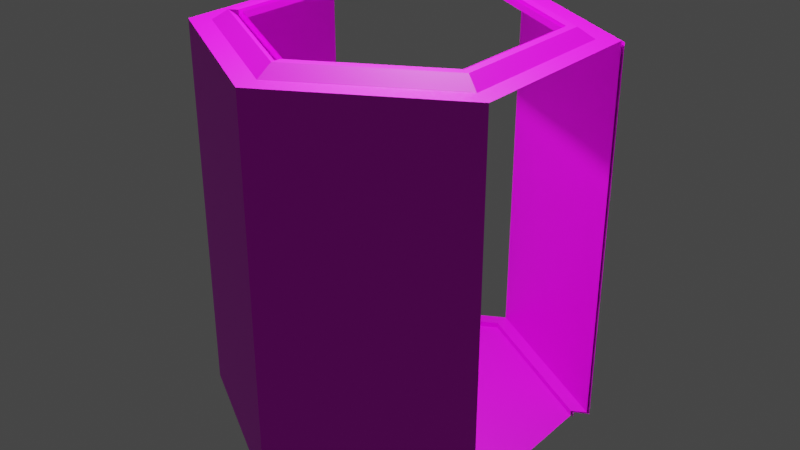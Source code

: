 # Source: Hexagon_Environment.blend  (saved by Blender 3.5.10; exported with 4.5.12 LTS)
import bpy
from mathutils import Matrix  # noqa: F401  (used for matrix-valued properties, if any)

bpy.ops.wm.read_factory_settings(use_empty=True)
scene = bpy.context.scene
scene.name = 'Scene'

# ---- collections
col_scene = bpy.data.collections.new('Scene'); scene.collection.children.link(col_scene)
col_collection = bpy.data.collections.new('Collection'); scene.collection.children.link(col_collection)

# ---- images (referenced by path relative to the original .blend; pixels are not part of the script)
import os
ASSET_DIR = os.environ.get("B2B_ASSET_DIR", "")  # directory of the original .blend (textures are referenced by path, not embedded)
HERE = os.path.dirname(os.path.abspath(__file__))  # packed textures are extracted next to this script under _unpacked/

def load_image(name, relpath, width, height, colorspace="sRGB"):
    """Load a texture the original file referenced (path relative to the .blend, or extracted next to this script)."""
    p = next((c for c in (os.path.join(HERE, relpath), os.path.join(ASSET_DIR, relpath)) if relpath and os.path.exists(c)), "")
    if p:
        img = bpy.data.images.load(p, check_existing=True)
        img.name = name
    else:  # same state as the original file: an image datablock whose file is absent (Cycles renders it pink)
        img = bpy.data.images.new(name, width, height)
        img.source = "FILE"
        img.filepath = "//" + (relpath or name)
    img.colorspace_settings.name = colorspace
    return img
img_color_png = load_image('Color.png', 'Color.png', 1024, 1024, 'sRGB')

# ---- materials (node trees are filled in below, after node groups)
mat_material_001 = bpy.data.materials.new('Material.001')
mat_material_001.use_transparent_shadow = False
mat_material_002 = bpy.data.materials.new('Material.002')
mat_material_002.use_transparent_shadow = False

# ---- material node trees
mat_material_001.use_nodes = True; mat_material_001.node_tree.nodes.clear()
_N = mat_material_001.node_tree.nodes; _L = mat_material_001.node_tree.links
n0 = _N.new('ShaderNodeBsdfPrincipled'); n0.name = 'Principled BSDF'; n0.location = (10, 300)
n0.distribution = 'GGX'
n0.subsurface_method = 'BURLEY'
n0.inputs[3].default_value = 1.45
n0.inputs[27].default_value = (0.0, 0.0, 0.0, 1.0)
n0.inputs[28].default_value = 1.0
n1 = _N.new('ShaderNodeOutputMaterial'); n1.name = 'Material Output'; n1.location = (300, 300)
n2 = _N.new('ShaderNodeTexImage'); n2.name = 'Image Texture'; n2.location = (-280, 280)
n2.image = img_color_png
_L.new(n0.outputs[0], n1.inputs[0])
_L.new(n2.outputs[0], n0.inputs[0])
n1.is_active_output = True
mat_material_002.use_nodes = True; mat_material_002.node_tree.nodes.clear()
_N = mat_material_002.node_tree.nodes; _L = mat_material_002.node_tree.links
n0 = _N.new('ShaderNodeBsdfPrincipled'); n0.name = 'Principled BSDF'; n0.location = (10, 300)
n0.distribution = 'GGX'
n0.subsurface_method = 'BURLEY'
n0.inputs[3].default_value = 1.45
n0.inputs[28].default_value = 1.0
n1 = _N.new('ShaderNodeOutputMaterial'); n1.name = 'Material Output'; n1.location = (300, 300)
_L.new(n0.outputs[0], n1.inputs[0])
n1.is_active_output = True

# ---- world
world_world = bpy.data.worlds.new('World'); scene.world = world_world
world_world.use_nodes = True; world_world.node_tree.nodes.clear()
_N = world_world.node_tree.nodes; _L = world_world.node_tree.links
n0 = _N.new('ShaderNodeOutputWorld'); n0.name = 'World Output'; n0.location = (300, 300)
n1 = _N.new('ShaderNodeBackground'); n1.name = 'Background'; n1.location = (10, 300)
n1.inputs[0].default_value = (0.05088, 0.05088, 0.05088, 1.0)
_L.new(n1.outputs[0], n0.inputs[0])
n0.is_active_output = True
world_world.color = (0.05088, 0.05088, 0.05088)
world_world.use_sun_shadow = False
world_world.sun_shadow_jitter_overblur = 0.0

# ---- lights
light_area = bpy.data.lights.new('Area', 'AREA')
light_area.transmission_factor = 0.0
light_area.energy = 10.13
light_area.shadow_soft_size = 1.0
light_area.shadow_maximum_resolution = 0.006
light_area.use_absolute_resolution = True
light_area.size = 1.0
light_area.size_y = 1.0
light_light = bpy.data.lights.new('Light', 'POINT')
light_light.transmission_factor = 0.0
light_light.energy = 1000.0
light_light.shadow_soft_size = 0.1
light_light.shadow_maximum_resolution = 0.006
light_light.use_absolute_resolution = True

# ---- meshes
me_circle = bpy.data.meshes.new('Circle')
me_circle.from_pydata([(0.0, 1.0, 0.0), (-0.866, 0.5, 0.0), (-0.866, -0.5, 0.0), (8.742e-08, -1.0, 0.0), (0.866, -0.5, 0.0), (0.866, 0.5, 0.0), (3.974e-08, 0.0, 0.0), (-0.8888, -0.1211, 0.9854), (-0.8888, 0.1211, 0.9854), (-0.8888, -0.1211, 1.281), (-0.8888, 0.1211, 1.281), (-0.8939, -0.1338, 0.97), (-0.8939, 0.1338, 0.97), (-0.8939, -0.1338, 1.297), (-0.8939, 0.1338, 1.297), (-0.8931, -0.1211, 0.9854), (-0.8931, 0.1211, 0.9854), (-0.8931, 0.1211, 1.281), (-0.8931, -0.1211, 1.281)], [], [(3, 6, 2), (1, 6, 0), (0, 6, 5), (4, 6, 3), (2, 6, 1), (5, 6, 4), (9, 10, 14, 13), (8, 12, 14, 10), (7, 11, 12, 8), (9, 13, 11, 7), (10, 17, 16, 8), (8, 16, 15, 7), (7, 15, 18, 9), (10, 9, 18, 15, 16, 17)])
_uv = me_circle.uv_layers.new(name='UVMap')
_uv.uv.foreach_set('vector', [0.5434, 0.4298, 0.5434, 0.4977, 0.5346, 0.4638, 0.5346, 0.5317, 0.5434, 0.4977, 0.5434, 0.5657, 0.5434, 0.5657, 0.5434, 0.4977, 0.5523, 0.5317, 0.5523, 0.4638, 0.5434, 0.4977, 0.5434, 0.4298, 0.5346, 0.4638, 0.5434, 0.4977, 0.5346, 0.5317, 0.5523, 0.5317, 0.5434, 0.4977, 0.5523, 0.4638, 0.8197, 0.697, 0.7218, 0.6871, 0.7165, 0.6964, 0.8241, 0.7054, 0.7198, 0.5148, 0.715, 0.5053, 0.7165, 0.6964, 0.7218, 0.6871, 0.819, 0.5195, 0.8241, 0.511, 0.715, 0.5053, 0.7198, 0.5148, 0.8197, 0.697, 0.8241, 0.7054, 0.8241, 0.511, 0.819, 0.5195, 0.7218, 0.6871, 0.7235, 0.6846, 0.7225, 0.5179, 0.7198, 0.5148, 0.7198, 0.5148, 0.7225, 0.5179, 0.8169, 0.5235, 0.819, 0.5195, 0.819, 0.5195, 0.8169, 0.5235, 0.8167, 0.6923, 0.8197, 0.697, 0.7218, 0.6871, 0.8197, 0.697, 0.8167, 0.6923, 0.8724, 0.004138, 0.137, -0.0005255, 0.1342, 0.9825])
me_circle.materials.append(mat_material_001)
me_circle.materials.append(mat_material_002)
me_circle.materials.append(mat_material_001)
me_circle.use_remesh_fix_poles = True
me_circle.use_remesh_preserve_attributes = False
me_circle.use_mirror_vertex_groups = False
me_circle.update()
me_circle_001 = bpy.data.meshes.new('Circle.001')
me_circle_001.from_pydata([(0.0, 1.0, 0.0), (-0.866, 0.5, 0.0), (-0.866, -0.5, 0.0), (8.742e-08, -1.0, 0.0), (0.866, -0.5, 0.0), (0.866, 0.5, 0.0), (0.866, -0.5, 0.03346), (8.742e-08, -1.0, 0.03346), (-0.866, -0.5, 0.03346), (-0.866, 0.5, 0.03346), (0.0, 1.0, 0.03346), (0.866, 0.5, 0.03346), (0.8944, -0.5164, 0.03346), (8.964e-08, -1.033, 0.03346), (-0.8944, -0.5164, 0.03346), (-0.8944, 0.5164, 0.03346), (-6.508e-10, 1.033, 0.03346), (0.8944, 0.5164, 0.03346), (0.8944, -0.5164, 2.233), (8.964e-08, -1.033, 2.233), (-0.8944, -0.5164, 2.233), (-0.8944, 0.5164, 2.233), (-6.508e-10, 1.033, 2.233), (0.8944, 0.5164, 2.233), (0.8363, -0.4828, 2.233), (8.575e-08, -0.9657, 2.233), (-0.8363, -0.4828, 2.233), (-0.8363, 0.4828, 2.233), (1.327e-09, 0.9657, 2.233), (0.8363, 0.4828, 2.233), (0.7572, -0.4372, 2.291), (8.234e-08, -0.8744, 2.291), (-0.7572, -0.4372, 2.291), (-0.7572, 0.4372, 2.291), (5.898e-09, 0.8744, 2.291), (0.7572, 0.4372, 2.291), (9.182e-09, 0.8209, 2.291), (-0.7109, 0.4105, 2.291), (-0.7109, -0.4105, 2.291), (8.095e-08, -0.8209, 2.291), (0.7109, -0.4105, 2.291), (0.7109, 0.4105, 2.291), (9.182e-09, 0.8209, 2.244), (-0.7109, 0.4105, 2.244), (-0.7109, -0.4105, 2.244), (8.095e-08, -0.8209, 2.244), (0.7109, -0.4105, 2.244), (0.7109, 0.4105, 2.244), (1.048e-08, 0.7997, 2.244), (-0.6926, 0.3999, 2.244), (-0.6926, -0.3999, 2.244), (8.04e-08, -0.7997, 2.244), (0.6926, -0.3999, 2.244), (0.6926, 0.3999, 2.244), (1.048e-08, 0.7997, 2.283), (-0.6926, 0.3999, 2.283), (-0.6926, -0.3999, 2.283), (8.04e-08, -0.7997, 2.283), (0.6926, -0.3999, 2.283), (0.6926, 0.3999, 2.283), (-2.617e-09, 1.09, 0.03346), (0.944, 0.545, 0.03346), (0.944, -0.545, 0.03346), (9.268e-08, -1.09, 0.03346), (-0.944, -0.545, 0.03346), (-0.944, 0.545, 0.03346), (-2.617e-09, 1.09, 2.233), (0.944, 0.545, 2.233), (0.944, -0.545, 2.233), (9.268e-08, -1.09, 2.233), (-0.944, -0.545, 2.233), (-0.944, 0.545, 2.233)], [], [(2, 8, 7, 3), (0, 10, 9, 1), (5, 11, 10, 0), (3, 7, 6, 4), (1, 9, 8, 2), (7, 13, 12, 6), (11, 17, 16, 10), (9, 15, 14, 8), (10, 16, 15, 9), (8, 14, 13, 7), (23, 22, 66, 67), (15, 16, 60, 65), (20, 19, 69, 70), (14, 15, 65, 64), (19, 18, 68, 69), (20, 21, 27, 26), (18, 19, 25, 24), (22, 23, 29, 28), (21, 22, 28, 27), (19, 20, 26, 25), (23, 18, 24, 29), (27, 28, 34, 33), (25, 26, 32, 31), (29, 24, 30, 35), (26, 27, 33, 32), (24, 25, 31, 30), (28, 29, 35, 34), (37, 36, 42, 43), (41, 40, 46, 47), (40, 39, 45, 46), (38, 37, 43, 44), (36, 41, 47, 42), (39, 38, 44, 45), (44, 43, 49, 50), (46, 45, 51, 52), (42, 47, 53, 48), (43, 42, 48, 49), (45, 44, 50, 51), (47, 46, 52, 53), (50, 49, 55, 56), (52, 51, 57, 58), (49, 48, 54, 55), (51, 50, 56, 57), (53, 52, 58, 59), (48, 53, 59, 54), (61, 67, 66, 60), (64, 70, 69, 63), (65, 71, 70, 64), (63, 69, 68, 62), (12, 13, 63, 62), (21, 20, 70, 71), (18, 23, 67, 68), (13, 14, 64, 63), (22, 21, 71, 66), (16, 17, 61, 60), (35, 41, 36, 34), (34, 36, 37, 33), (33, 37, 38, 32), (31, 32, 50, 51), (31, 39, 40, 30), (30, 40, 41, 35)])
_uv = me_circle_001.uv_layers.new(name='UVMap')
_uv.uv.foreach_set('vector', [0.869, 0.8624, 0.8688, 0.863, 0.869, 0.8311, 0.8691, 0.8318, 0.8774, 0.8632, 0.8775, 0.864, 0.8731, 0.8781, 0.8731, 0.8769, 0.8774, 0.8327, 0.8775, 0.8322, 0.8775, 0.864, 0.8774, 0.8632, 0.8691, 0.8318, 0.869, 0.8311, 0.8733, 0.8159, 0.8733, 0.8171, 0.8731, 0.8769, 0.8731, 0.8781, 0.8688, 0.863, 0.869, 0.8624, 0.869, 0.8311, 0.8688, 0.8306, 0.8733, 0.8149, 0.8733, 0.8159, 0.8775, 0.8322, 0.8777, 0.8317, 0.8777, 0.8646, 0.8775, 0.864, 0.8731, 0.8781, 0.8731, 0.8791, 0.8687, 0.8635, 0.8688, 0.863, 0.8775, 0.864, 0.8777, 0.8646, 0.8731, 0.8791, 0.8731, 0.8781, 0.8688, 0.863, 0.8687, 0.8635, 0.8688, 0.8306, 0.869, 0.8311, 0.5361, 0.4781, 0.5373, 0.4803, 0.5373, 0.4803, 0.5361, 0.4781, 0.8731, 0.8791, 0.8777, 0.8646, 0.8777, 0.8646, 0.8731, 0.8791, 0.5379, 0.4658, 0.5367, 0.4636, 0.5367, 0.4636, 0.5379, 0.4658, 0.8687, 0.8635, 0.8731, 0.8791, 0.8731, 0.8791, 0.8687, 0.8635, 0.5367, 0.4636, 0.5357, 0.4697, 0.5357, 0.4697, 0.5367, 0.4636, 0.5379, 0.4658, 0.5383, 0.4742, 0.5382, 0.474, 0.5379, 0.4662, 0.5357, 0.4697, 0.5367, 0.4636, 0.5367, 0.4642, 0.5358, 0.4699, 0.5373, 0.4803, 0.5361, 0.4781, 0.5361, 0.4777, 0.5373, 0.4797, 0.5383, 0.4742, 0.5373, 0.4803, 0.5373, 0.4797, 0.5382, 0.474, 0.5367, 0.4636, 0.5379, 0.4658, 0.5379, 0.4662, 0.5367, 0.4642, 0.5361, 0.4781, 0.5357, 0.4697, 0.5358, 0.4699, 0.5361, 0.4777, 0.5382, 0.474, 0.5373, 0.4797, 0.5373, 0.4788, 0.538, 0.4738, 0.5367, 0.4642, 0.5379, 0.4662, 0.5378, 0.4669, 0.5367, 0.4651, 0.5361, 0.4777, 0.5358, 0.4699, 0.536, 0.4701, 0.5362, 0.477, 0.5379, 0.4662, 0.5382, 0.474, 0.538, 0.4738, 0.5378, 0.4669, 0.5358, 0.4699, 0.5367, 0.4642, 0.5367, 0.4651, 0.536, 0.4701, 0.5373, 0.4797, 0.5361, 0.4777, 0.5362, 0.477, 0.5373, 0.4788, 0.8802, 0.8009, 0.8885, 0.7714, 0.8885, 0.7756, 0.8808, 0.8029, 0.8969, 0.7991, 0.8969, 0.8607, 0.8963, 0.8587, 0.8964, 0.8017, 0.8969, 0.8607, 0.8888, 0.8919, 0.8888, 0.8876, 0.8963, 0.8587, 0.8805, 0.8625, 0.8802, 0.8009, 0.8808, 0.8029, 0.8811, 0.86, 0.8885, 0.7714, 0.8969, 0.7991, 0.8964, 0.8017, 0.8885, 0.7756, 0.8888, 0.8919, 0.8805, 0.8625, 0.8811, 0.86, 0.8888, 0.8876, 0.8811, 0.86, 0.8808, 0.8029, 0.881, 0.8038, 0.8813, 0.8593, 0.8963, 0.8587, 0.8888, 0.8876, 0.8888, 0.886, 0.8962, 0.8579, 0.8885, 0.7756, 0.8964, 0.8017, 0.8962, 0.8024, 0.8885, 0.7772, 0.8808, 0.8029, 0.8885, 0.7756, 0.8885, 0.7772, 0.881, 0.8038, 0.8888, 0.8876, 0.8811, 0.86, 0.8813, 0.8593, 0.8888, 0.886, 0.8964, 0.8017, 0.8963, 0.8587, 0.8962, 0.8579, 0.8962, 0.8024, 0.8813, 0.8593, 0.881, 0.8038, 0.8815, 0.8051, 0.8817, 0.8574, 0.8962, 0.8579, 0.8888, 0.886, 0.8887, 0.8829, 0.8957, 0.8565, 0.881, 0.8038, 0.8885, 0.7772, 0.8886, 0.7802, 0.8815, 0.8051, 0.8888, 0.886, 0.8813, 0.8593, 0.8817, 0.8574, 0.8887, 0.8829, 0.8962, 0.8024, 0.8962, 0.8579, 0.8957, 0.8565, 0.8958, 0.8043, 0.8885, 0.7772, 0.8962, 0.8024, 0.8958, 0.8043, 0.8886, 0.7802, 0.5581, 0.3912, 0.5361, 0.4781, 0.5373, 0.4803, 0.537, 0.3105, 0.5159, 0.5526, 0.5379, 0.4658, 0.5367, 0.4636, 0.537, 0.6333, 0.5159, 0.3912, 0.5383, 0.4742, 0.5379, 0.4658, 0.5159, 0.5526, 0.537, 0.6333, 0.5367, 0.4636, 0.5357, 0.4697, 0.5581, 0.5526, 0.8733, 0.8149, 0.8688, 0.8306, 0.8688, 0.8306, 0.8733, 0.8149, 0.5383, 0.4742, 0.5379, 0.4658, 0.5379, 0.4658, 0.5383, 0.4742, 0.5357, 0.4697, 0.5361, 0.4781, 0.5361, 0.4781, 0.5357, 0.4697, 0.8688, 0.8306, 0.8687, 0.8635, 0.8687, 0.8635, 0.8688, 0.8306, 0.5373, 0.4803, 0.5383, 0.4742, 0.5383, 0.4742, 0.5373, 0.4803, 0.8777, 0.8646, 0.8777, 0.8317, 0.8777, 0.8317, 0.8777, 0.8646, 0.5362, 0.477, 0.8969, 0.7991, 0.8885, 0.7714, 0.5373, 0.4788, 0.5373, 0.4788, 0.8885, 0.7714, 0.8802, 0.8009, 0.538, 0.4738, 0.538, 0.4738, 0.8802, 0.8009, 0.8805, 0.8625, 0.5378, 0.4669, 0.5367, 0.4651, 0.5378, 0.4669, 0.8813, 0.8593, 0.8888, 0.886, 0.5367, 0.4651, 0.8888, 0.8919, 0.8969, 0.8607, 0.536, 0.4701, 0.536, 0.4701, 0.8969, 0.8607, 0.8969, 0.7991, 0.5362, 0.477])
me_circle_001.materials.append(mat_material_001)
me_circle_001.materials.append(mat_material_002)
me_circle_001.materials.append(mat_material_001)
me_circle_001.use_remesh_fix_poles = True
me_circle_001.use_remesh_preserve_attributes = False
me_circle_001.use_mirror_vertex_groups = False
me_circle_001.update()
me_circle_002 = bpy.data.meshes.new('Circle.002')
me_circle_002.from_pydata([(0.866, -0.5, 0.0), (0.866, 0.5, 0.0), (0.866, -0.5, 0.03346), (0.866, 0.5, 0.03346), (0.8944, -0.5164, 0.03346), (0.8944, 0.5164, 0.03346), (0.944, 0.545, 0.03346), (0.944, -0.545, 0.03346), (0.944, 0.545, 2.233), (0.944, -0.545, 2.233)], [], [(0, 2, 3, 1), (2, 4, 5, 3), (5, 4, 7, 6), (7, 9, 8, 6)])
_uv = me_circle_002.uv_layers.new(name='UVMap')
_uv.uv.foreach_set('vector', [0.8733, 0.8171, 0.8733, 0.8159, 0.8775, 0.8322, 0.8774, 0.8327, 0.8733, 0.8159, 0.8733, 0.8149, 0.8777, 0.8317, 0.8775, 0.8322, 0.8777, 0.8317, 0.8733, 0.8149, 0.8733, 0.8149, 0.8777, 0.8317, 0.5581, 0.5526, 0.5357, 0.4697, 0.5361, 0.4781, 0.5581, 0.3912])
me_circle_002.materials.append(mat_material_001)
me_circle_002.materials.append(mat_material_002)
me_circle_002.materials.append(mat_material_001)
me_circle_002.use_remesh_fix_poles = True
me_circle_002.use_remesh_preserve_attributes = False
me_circle_002.use_mirror_vertex_groups = False
me_circle_002.update()

# ---- objects
ob_area = bpy.data.objects.new('Area', light_area)
ob_light = bpy.data.objects.new('Light', light_light)
ob_hexagon_enironment = bpy.data.objects.new('Hexagon_Enironment', me_circle)
ob_hexagon_enironment_inner = bpy.data.objects.new('Hexagon_Enironment_Inner', me_circle_001)
ob_wall0 = bpy.data.objects.new('Wall0', me_circle_002)

# ---- transforms, parenting, visibility, modifiers, constraints
ob_area.location = (0.0, 0.0, 0.0)
ob_area.scale = (1.5, 1.5, 1.5)
ob_area.lineart.crease_threshold = 0.0
ob_light.location = (0.0, 0.0, 6.286)
ob_light.rotation_euler = (0.6503, 0.05522, 1.866)
ob_light.scale = (1.5, 1.5, 1.5)
ob_light.lock_rotations_4d = False
ob_light.empty_display_type = 'ARROWS'
ob_light.color = (0.0, 0.0, 0.0, 0.0)
ob_light.lineart.crease_threshold = 0.0
ob_hexagon_enironment.location = (0.0, 0.0, 0.0)
ob_hexagon_enironment.scale = (1.5, 1.5, 1.5)
ob_hexagon_enironment.lineart.crease_threshold = 0.0
_vg = ob_hexagon_enironment.vertex_groups.new(name='Wall0')
_vg.add([4, 5], 1.0, 'REPLACE')
_vg = ob_hexagon_enironment.vertex_groups.new(name='Wall1')
_vg = ob_hexagon_enironment.vertex_groups.new(name='Wall2')
_vg = ob_hexagon_enironment.vertex_groups.new(name='Wall3')
_vg = ob_hexagon_enironment.vertex_groups.new(name='Wall4')
_vg = ob_hexagon_enironment.vertex_groups.new(name='Wall5')
_m = ob_hexagon_enironment.modifiers.new('Armature', 'ARMATURE')
ob_hexagon_enironment_inner.location = (0.0, 0.0, 0.0)
ob_hexagon_enironment_inner.scale = (1.5, 1.5, 1.5)
ob_hexagon_enironment_inner.lineart.crease_threshold = 0.0
_vg = ob_hexagon_enironment_inner.vertex_groups.new(name='Wall0')
_vg.add([4, 5, 6, 11, 12, 17, 61, 62, 67, 68], 1.0, 'REPLACE')
_vg = ob_hexagon_enironment_inner.vertex_groups.new(name='Wall1')
_vg = ob_hexagon_enironment_inner.vertex_groups.new(name='Wall2')
_vg = ob_hexagon_enironment_inner.vertex_groups.new(name='Wall3')
_vg = ob_hexagon_enironment_inner.vertex_groups.new(name='Wall4')
_vg = ob_hexagon_enironment_inner.vertex_groups.new(name='Wall5')
_m = ob_hexagon_enironment_inner.modifiers.new('Armature', 'ARMATURE')
ob_wall0.location = (0.02035, 0.01017, -0.01123)
ob_wall0.rotation_euler = (0.0, -0.0, 1.047)
ob_wall0.scale = (1.5, 1.5, 1.5)
ob_wall0.lineart.crease_threshold = 0.0
_vg = ob_wall0.vertex_groups.new(name='Wall0')
_vg.add([0, 1, 2, 3, 4, 5, 6, 7, 8, 9], 1.0, 'REPLACE')
_vg = ob_wall0.vertex_groups.new(name='Wall1')
_vg = ob_wall0.vertex_groups.new(name='Wall2')
_vg = ob_wall0.vertex_groups.new(name='Wall3')
_vg = ob_wall0.vertex_groups.new(name='Wall4')
_vg = ob_wall0.vertex_groups.new(name='Wall5')
_m = ob_wall0.modifiers.new('Armature', 'ARMATURE')

# ---- collection membership
col_scene.objects.link(ob_area)
col_scene.objects.link(ob_light)
col_collection.objects.link(ob_hexagon_enironment)
col_collection.objects.link(ob_hexagon_enironment_inner)
col_collection.objects.link(ob_wall0)

# ---- scene / render settings (as saved in the file)
scene.frame_start = 1; scene.frame_end = 250; scene.frame_set(35)
scene.render.engine = 'BLENDER_EEVEE_NEXT'
scene.cycles.use_denoising = False
scene.cycles.samples = 128
scene.cycles.sampling_pattern = 'TABULATED_SOBOL'
scene.cycles.use_adaptive_sampling = False
scene.cycles.use_light_tree = False
scene.eevee.use_gtao = True
scene.view_settings.view_transform = 'Filmic'
bpy.context.view_layer.update()

# ---- added for rendering (the .blend has no active camera): camera
cam_auto = bpy.data.cameras.new('AutoCamera')
cam_auto.lens = 50.0
cam_auto.sensor_width = 36.0
cam_auto.clip_end = 1000.0
ob_auto_camera = bpy.data.objects.new('AutoCamera', cam_auto)
scene.collection.objects.link(ob_auto_camera)
ob_auto_camera.location = (5.14391, -6.15539, 5.81984)
ob_auto_camera.rotation_euler = (1.09748, -7.21219e-08, 0.694738)
scene.camera = ob_auto_camera
bpy.context.view_layer.update()
